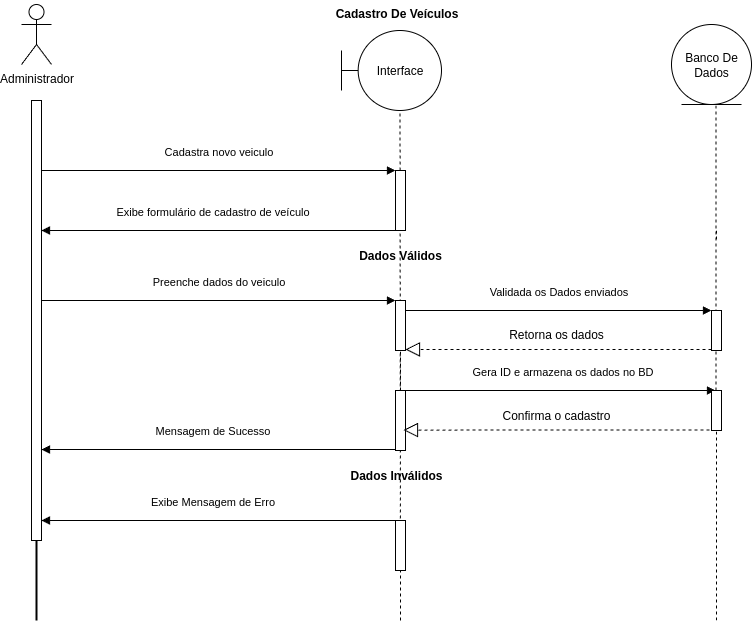

The diagram above was exported from draw.io. Its source (the exported page's mxGraphModel, read from the mxfile embedded in the PNG):
<mxGraphModel dx="4970" dy="2367" grid="1" gridSize="10" guides="1" tooltips="1" connect="1" arrows="1" fold="1" page="1" pageScale="1" pageWidth="827" pageHeight="1169" math="0" shadow="0">
  <root>
    <mxCell id="0" />
    <mxCell id="1" parent="0" />
    <mxCell id="2" value="" style="line;strokeWidth=2;direction=south;html=1;" vertex="1" parent="1">
      <mxGeometry x="140" y="920" width="10" height="520" as="geometry" />
    </mxCell>
    <mxCell id="3" value="" style="html=1;points=[[0,0,0,0,5],[0,1,0,0,-5],[1,0,0,0,5],[1,1,0,0,-5]];perimeter=orthogonalPerimeter;outlineConnect=0;targetShapes=umlLifeline;portConstraint=eastwest;newEdgeStyle={&quot;curved&quot;:0,&quot;rounded&quot;:0};" vertex="1" parent="1">
      <mxGeometry x="140" y="920" width="10" height="440" as="geometry" />
    </mxCell>
    <mxCell id="4" value="" style="endArrow=none;dashed=1;html=1;rounded=0;" edge="1" parent="1">
      <mxGeometry width="50" height="50" relative="1" as="geometry">
        <mxPoint x="509" y="1440" as="sourcePoint" />
        <mxPoint x="508.52" y="920" as="targetPoint" />
      </mxGeometry>
    </mxCell>
    <mxCell id="5" value="Cadastro De Veículos" style="text;align=center;fontStyle=1;verticalAlign=middle;spacingLeft=3;spacingRight=3;strokeColor=none;rotatable=0;points=[[0,0.5],[1,0.5]];portConstraint=eastwest;html=1;" vertex="1" parent="1">
      <mxGeometry x="455" y="820" width="100" height="26" as="geometry" />
    </mxCell>
    <mxCell id="6" value="Cadastra novo veiculo" style="html=1;verticalAlign=bottom;endArrow=block;curved=0;rounded=0;entryX=0;entryY=0;entryDx=0;entryDy=5;entryPerimeter=0;" edge="1" parent="1">
      <mxGeometry y="10" width="80" relative="1" as="geometry">
        <mxPoint x="150" y="990" as="sourcePoint" />
        <mxPoint x="504" y="990" as="targetPoint" />
        <mxPoint as="offset" />
      </mxGeometry>
    </mxCell>
    <mxCell id="7" value="" style="endArrow=none;dashed=1;html=1;rounded=0;" edge="1" source="25" parent="1">
      <mxGeometry width="50" height="50" relative="1" as="geometry">
        <mxPoint x="825" y="1390" as="sourcePoint" />
        <mxPoint x="824.5" y="920" as="targetPoint" />
      </mxGeometry>
    </mxCell>
    <mxCell id="8" value="" style="endArrow=none;dashed=1;html=1;rounded=0;" edge="1" parent="1">
      <mxGeometry width="50" height="50" relative="1" as="geometry">
        <mxPoint x="825" y="1050" as="sourcePoint" />
        <mxPoint x="825" y="1060" as="targetPoint" />
      </mxGeometry>
    </mxCell>
    <mxCell id="9" value="" style="html=1;points=[[0,0,0,0,5],[0,1,0,0,-5],[1,0,0,0,5],[1,1,0,0,-5]];perimeter=orthogonalPerimeter;outlineConnect=0;targetShapes=umlLifeline;portConstraint=eastwest;newEdgeStyle={&quot;curved&quot;:0,&quot;rounded&quot;:0};" vertex="1" parent="1">
      <mxGeometry x="504" y="990" width="10" height="60" as="geometry" />
    </mxCell>
    <mxCell id="10" value="Mensagem de Sucesso" style="html=1;verticalAlign=bottom;endArrow=block;curved=0;rounded=0;" edge="1" parent="1">
      <mxGeometry x="0.0435" y="-10" width="80" relative="1" as="geometry">
        <mxPoint x="504" y="1269.05" as="sourcePoint" />
        <mxPoint x="150" y="1269.05" as="targetPoint" />
        <mxPoint as="offset" />
        <Array as="points">
          <mxPoint x="310" y="1269.05" />
        </Array>
      </mxGeometry>
    </mxCell>
    <mxCell id="11" value="Exibe Mensagem de Erro" style="html=1;verticalAlign=bottom;endArrow=block;curved=0;rounded=0;" edge="1" parent="1">
      <mxGeometry x="0.0435" y="-10" width="80" relative="1" as="geometry">
        <mxPoint x="504" y="1340" as="sourcePoint" />
        <mxPoint x="150" y="1340" as="targetPoint" />
        <mxPoint as="offset" />
        <Array as="points">
          <mxPoint x="310" y="1340" />
        </Array>
      </mxGeometry>
    </mxCell>
    <mxCell id="12" value="" style="html=1;points=[[0,0,0,0,5],[0,1,0,0,-5],[1,0,0,0,5],[1,1,0,0,-5]];perimeter=orthogonalPerimeter;outlineConnect=0;targetShapes=umlLifeline;portConstraint=eastwest;newEdgeStyle={&quot;curved&quot;:0,&quot;rounded&quot;:0};" vertex="1" parent="1">
      <mxGeometry x="504" y="1340" width="10" height="50" as="geometry" />
    </mxCell>
    <mxCell id="13" value="Dados Inválidos" style="text;html=1;align=center;verticalAlign=middle;whiteSpace=wrap;rounded=0;strokeWidth=2;fontStyle=1" vertex="1" parent="1">
      <mxGeometry x="435" y="1280" width="140" height="30" as="geometry" />
    </mxCell>
    <mxCell id="14" value="" style="endArrow=none;dashed=1;html=1;rounded=0;" edge="1" source="22" target="15" parent="1">
      <mxGeometry width="50" height="50" relative="1" as="geometry">
        <mxPoint x="510" y="1160" as="sourcePoint" />
        <mxPoint x="510" y="920" as="targetPoint" />
      </mxGeometry>
    </mxCell>
    <mxCell id="15" value="" style="html=1;points=[[0,0,0,0,5],[0,1,0,0,-5],[1,0,0,0,5],[1,1,0,0,-5]];perimeter=orthogonalPerimeter;outlineConnect=0;targetShapes=umlLifeline;portConstraint=eastwest;newEdgeStyle={&quot;curved&quot;:0,&quot;rounded&quot;:0};" vertex="1" parent="1">
      <mxGeometry x="504" y="1120" width="10" height="50" as="geometry" />
    </mxCell>
    <mxCell id="16" value="Validada os Dados enviados" style="html=1;verticalAlign=bottom;endArrow=block;curved=0;rounded=0;" edge="1" source="15" parent="1">
      <mxGeometry y="10" width="80" relative="1" as="geometry">
        <mxPoint x="520" y="1130" as="sourcePoint" />
        <mxPoint x="820" y="1130" as="targetPoint" />
        <mxPoint as="offset" />
      </mxGeometry>
    </mxCell>
    <mxCell id="17" value="" style="html=1;points=[[0,0,0,0,5],[0,1,0,0,-5],[1,0,0,0,5],[1,1,0,0,-5]];perimeter=orthogonalPerimeter;outlineConnect=0;targetShapes=umlLifeline;portConstraint=eastwest;newEdgeStyle={&quot;curved&quot;:0,&quot;rounded&quot;:0};" vertex="1" parent="1">
      <mxGeometry x="820" y="1130" width="10" height="40" as="geometry" />
    </mxCell>
    <mxCell id="18" value="" style="endArrow=block;dashed=1;endFill=0;endSize=12;html=1;rounded=0;" edge="1" target="15" parent="1">
      <mxGeometry width="160" relative="1" as="geometry">
        <mxPoint x="820" y="1168.95" as="sourcePoint" />
        <mxPoint x="510" y="1168.95" as="targetPoint" />
      </mxGeometry>
    </mxCell>
    <mxCell id="19" value="Retorna os dados" style="text;html=1;align=center;verticalAlign=middle;whiteSpace=wrap;rounded=0;" vertex="1" parent="1">
      <mxGeometry x="560" y="1138.95" width="210" height="30" as="geometry" />
    </mxCell>
    <mxCell id="20" value="Exibe formulário de cadastro de veículo" style="html=1;verticalAlign=bottom;endArrow=block;curved=0;rounded=0;" edge="1" parent="1">
      <mxGeometry x="0.0435" y="-10" width="80" relative="1" as="geometry">
        <mxPoint x="504" y="1050" as="sourcePoint" />
        <mxPoint x="150" y="1050" as="targetPoint" />
        <mxPoint as="offset" />
        <Array as="points">
          <mxPoint x="310" y="1050" />
        </Array>
      </mxGeometry>
    </mxCell>
    <mxCell id="21" value="Preenche dados do veiculo" style="html=1;verticalAlign=bottom;endArrow=block;curved=0;rounded=0;entryX=0;entryY=0;entryDx=0;entryDy=5;entryPerimeter=0;" edge="1" parent="1">
      <mxGeometry y="10" width="80" relative="1" as="geometry">
        <mxPoint x="150" y="1120" as="sourcePoint" />
        <mxPoint x="504" y="1120" as="targetPoint" />
        <mxPoint as="offset" />
      </mxGeometry>
    </mxCell>
    <mxCell id="22" value="" style="html=1;points=[[0,0,0,0,5],[0,1,0,0,-5],[1,0,0,0,5],[1,1,0,0,-5]];perimeter=orthogonalPerimeter;outlineConnect=0;targetShapes=umlLifeline;portConstraint=eastwest;newEdgeStyle={&quot;curved&quot;:0,&quot;rounded&quot;:0};" vertex="1" parent="1">
      <mxGeometry x="504" y="1210" width="10" height="60" as="geometry" />
    </mxCell>
    <mxCell id="23" value="Gera ID e armazena os dados no BD" style="html=1;verticalAlign=bottom;endArrow=block;curved=0;rounded=0;" edge="1" parent="1">
      <mxGeometry y="10" width="80" relative="1" as="geometry">
        <mxPoint x="514" y="1210" as="sourcePoint" />
        <mxPoint x="824" y="1210" as="targetPoint" />
        <mxPoint as="offset" />
      </mxGeometry>
    </mxCell>
    <mxCell id="24" value="" style="endArrow=none;dashed=1;html=1;rounded=0;" edge="1" target="25" parent="1">
      <mxGeometry width="50" height="50" relative="1" as="geometry">
        <mxPoint x="825" y="1440" as="sourcePoint" />
        <mxPoint x="824.5" y="920" as="targetPoint" />
      </mxGeometry>
    </mxCell>
    <mxCell id="25" value="" style="html=1;points=[[0,0,0,0,5],[0,1,0,0,-5],[1,0,0,0,5],[1,1,0,0,-5]];perimeter=orthogonalPerimeter;outlineConnect=0;targetShapes=umlLifeline;portConstraint=eastwest;newEdgeStyle={&quot;curved&quot;:0,&quot;rounded&quot;:0};" vertex="1" parent="1">
      <mxGeometry x="820" y="1210" width="10" height="40" as="geometry" />
    </mxCell>
    <mxCell id="26" value="" style="endArrow=block;dashed=1;endFill=0;endSize=12;html=1;rounded=0;" edge="1" parent="1">
      <mxGeometry width="160" relative="1" as="geometry">
        <mxPoint x="818" y="1249.52" as="sourcePoint" />
        <mxPoint x="512" y="1249.57" as="targetPoint" />
      </mxGeometry>
    </mxCell>
    <mxCell id="27" value="Confirma o cadastro" style="text;html=1;align=center;verticalAlign=middle;whiteSpace=wrap;rounded=0;" vertex="1" parent="1">
      <mxGeometry x="560" y="1219.52" width="210" height="30" as="geometry" />
    </mxCell>
    <mxCell id="28" value="Dados Válidos" style="text;html=1;align=center;verticalAlign=middle;whiteSpace=wrap;rounded=0;strokeWidth=2;fontStyle=1" vertex="1" parent="1">
      <mxGeometry x="439" y="1060" width="140" height="30" as="geometry" />
    </mxCell>
    <mxCell id="29" value="&lt;span style=&quot;text-wrap-mode: wrap;&quot;&gt;Administrador&lt;/span&gt;" style="shape=umlActor;verticalLabelPosition=bottom;verticalAlign=top;html=1;outlineConnect=0;" vertex="1" parent="1">
      <mxGeometry x="130" y="824" width="30" height="60" as="geometry" />
    </mxCell>
    <mxCell id="30" value="Interface" style="shape=umlBoundary;whiteSpace=wrap;html=1;" vertex="1" parent="1">
      <mxGeometry x="450" y="850" width="100" height="80" as="geometry" />
    </mxCell>
    <mxCell id="31" value="Banco De Dados" style="ellipse;shape=umlEntity;whiteSpace=wrap;html=1;" vertex="1" parent="1">
      <mxGeometry x="780" y="844" width="80" height="80" as="geometry" />
    </mxCell>
  </root>
</mxGraphModel>